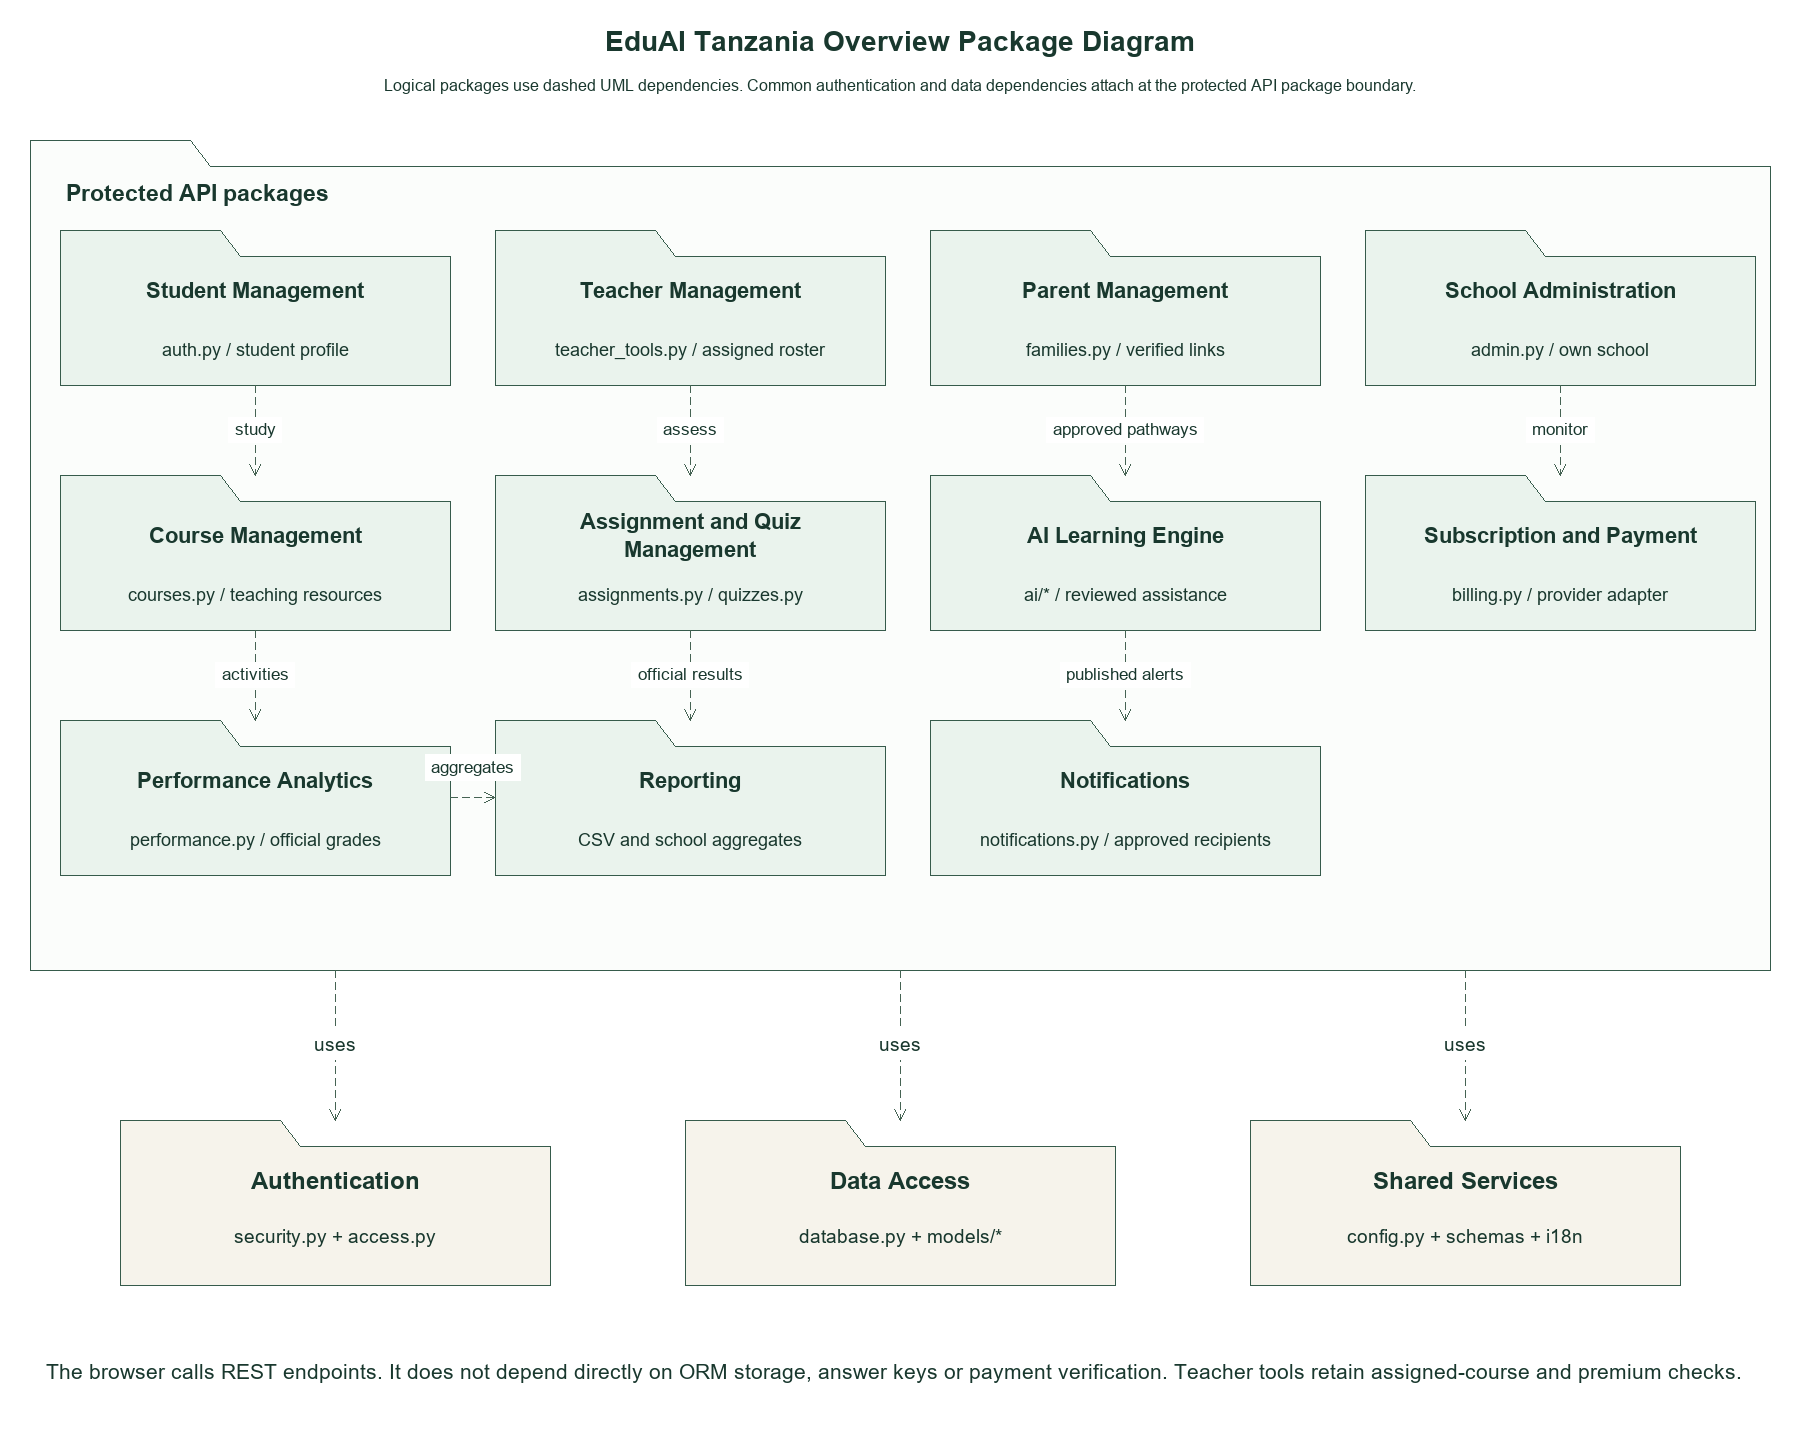

The diagram above was exported from draw.io. Its source (the exported page's mxGraphModel, read from the mxfile embedded in the PNG):
<mxGraphModel dx="0" dy="0" grid="1" gridSize="10" guides="1" tooltips="1" connect="1" arrows="1" fold="1" page="1" pageScale="1" pageWidth="1800" pageHeight="1450" math="0" shadow="0">
  <root>
    <mxCell id="0" />
    <mxCell id="1" parent="0" />
    <mxCell id="2" value="EduAI Tanzania Overview Package Diagram" style="text;strokeColor=none;fillColor=none;whiteSpace=wrap;html=0;fillColor=#ffffff;strokeColor=#365b4b;fontColor=#19382e;fontFamily=Arial;fontSize=28;fontStyle=1;spacing=6;" vertex="1" parent="1">
      <mxGeometry x="25" y="20" width="1750" height="45" as="geometry" />
    </mxCell>
    <mxCell id="3" value="Logical packages use dashed UML dependencies. Common authentication and data dependencies attach at the protected API package boundary." style="text;strokeColor=none;fillColor=none;whiteSpace=wrap;html=0;fillColor=#ffffff;strokeColor=#365b4b;fontColor=#19382e;fontFamily=Arial;fontSize=16;fontStyle=0;spacing=6;" vertex="1" parent="1">
      <mxGeometry x="25" y="68" width="1750" height="36" as="geometry" />
    </mxCell>
    <mxCell id="4" value="" style="shape=folder;tabWidth=160;tabHeight=26;whiteSpace=wrap;html=0;fillColor=#fbfdfb;strokeColor=#365b4b;fontColor=#19382e;fontFamily=Arial;fontSize=22;fontStyle=1;spacing=6;" vertex="1" parent="1">
      <mxGeometry x="30" y="140" width="1740" height="830" as="geometry" />
    </mxCell>
    <mxCell id="5" value="Protected API packages" style="text;strokeColor=none;fillColor=none;whiteSpace=wrap;html=0;fillColor=#ffffff;strokeColor=#365b4b;fontColor=#19382e;fontFamily=Arial;fontSize=23;fontStyle=1;spacing=6;align=left;" vertex="1" parent="1">
      <mxGeometry x="60" y="175" width="1600" height="40" as="geometry" />
    </mxCell>
    <mxCell id="6" value="" style="shape=folder;tabWidth=160;tabHeight=26;whiteSpace=wrap;html=0;fillColor=#eaf3ed;strokeColor=#365b4b;fontColor=#19382e;fontFamily=Arial;fontSize=17;fontStyle=0;spacing=6;" vertex="1" parent="1">
      <mxGeometry x="60" y="230" width="390" height="155" as="geometry" />
    </mxCell>
    <mxCell id="7" value="Student Management" style="text;strokeColor=none;fillColor=none;whiteSpace=wrap;html=0;fillColor=#ffffff;strokeColor=#365b4b;fontColor=#19382e;fontFamily=Arial;fontSize=22;fontStyle=1;spacing=6;" vertex="1" parent="1">
      <mxGeometry x="72" y="262" width="366" height="60" as="geometry" />
    </mxCell>
    <mxCell id="8" value="auth.py / student profile" style="text;strokeColor=none;fillColor=none;whiteSpace=wrap;html=0;fillColor=#ffffff;strokeColor=#365b4b;fontColor=#19382e;fontFamily=Arial;fontSize=18;fontStyle=0;spacing=6;" vertex="1" parent="1">
      <mxGeometry x="72" y="328" width="366" height="45" as="geometry" />
    </mxCell>
    <mxCell id="9" value="" style="shape=folder;tabWidth=160;tabHeight=26;whiteSpace=wrap;html=0;fillColor=#eaf3ed;strokeColor=#365b4b;fontColor=#19382e;fontFamily=Arial;fontSize=17;fontStyle=0;spacing=6;" vertex="1" parent="1">
      <mxGeometry x="495" y="230" width="390" height="155" as="geometry" />
    </mxCell>
    <mxCell id="10" value="Teacher Management" style="text;strokeColor=none;fillColor=none;whiteSpace=wrap;html=0;fillColor=#ffffff;strokeColor=#365b4b;fontColor=#19382e;fontFamily=Arial;fontSize=22;fontStyle=1;spacing=6;" vertex="1" parent="1">
      <mxGeometry x="507" y="262" width="366" height="60" as="geometry" />
    </mxCell>
    <mxCell id="11" value="teacher_tools.py / assigned roster" style="text;strokeColor=none;fillColor=none;whiteSpace=wrap;html=0;fillColor=#ffffff;strokeColor=#365b4b;fontColor=#19382e;fontFamily=Arial;fontSize=18;fontStyle=0;spacing=6;" vertex="1" parent="1">
      <mxGeometry x="507" y="328" width="366" height="45" as="geometry" />
    </mxCell>
    <mxCell id="12" value="" style="shape=folder;tabWidth=160;tabHeight=26;whiteSpace=wrap;html=0;fillColor=#eaf3ed;strokeColor=#365b4b;fontColor=#19382e;fontFamily=Arial;fontSize=17;fontStyle=0;spacing=6;" vertex="1" parent="1">
      <mxGeometry x="930" y="230" width="390" height="155" as="geometry" />
    </mxCell>
    <mxCell id="13" value="Parent Management" style="text;strokeColor=none;fillColor=none;whiteSpace=wrap;html=0;fillColor=#ffffff;strokeColor=#365b4b;fontColor=#19382e;fontFamily=Arial;fontSize=22;fontStyle=1;spacing=6;" vertex="1" parent="1">
      <mxGeometry x="942" y="262" width="366" height="60" as="geometry" />
    </mxCell>
    <mxCell id="14" value="families.py / verified links" style="text;strokeColor=none;fillColor=none;whiteSpace=wrap;html=0;fillColor=#ffffff;strokeColor=#365b4b;fontColor=#19382e;fontFamily=Arial;fontSize=18;fontStyle=0;spacing=6;" vertex="1" parent="1">
      <mxGeometry x="942" y="328" width="366" height="45" as="geometry" />
    </mxCell>
    <mxCell id="15" value="" style="shape=folder;tabWidth=160;tabHeight=26;whiteSpace=wrap;html=0;fillColor=#eaf3ed;strokeColor=#365b4b;fontColor=#19382e;fontFamily=Arial;fontSize=17;fontStyle=0;spacing=6;" vertex="1" parent="1">
      <mxGeometry x="1365" y="230" width="390" height="155" as="geometry" />
    </mxCell>
    <mxCell id="16" value="School Administration" style="text;strokeColor=none;fillColor=none;whiteSpace=wrap;html=0;fillColor=#ffffff;strokeColor=#365b4b;fontColor=#19382e;fontFamily=Arial;fontSize=22;fontStyle=1;spacing=6;" vertex="1" parent="1">
      <mxGeometry x="1377" y="262" width="366" height="60" as="geometry" />
    </mxCell>
    <mxCell id="17" value="admin.py / own school" style="text;strokeColor=none;fillColor=none;whiteSpace=wrap;html=0;fillColor=#ffffff;strokeColor=#365b4b;fontColor=#19382e;fontFamily=Arial;fontSize=18;fontStyle=0;spacing=6;" vertex="1" parent="1">
      <mxGeometry x="1377" y="328" width="366" height="45" as="geometry" />
    </mxCell>
    <mxCell id="18" value="" style="shape=folder;tabWidth=160;tabHeight=26;whiteSpace=wrap;html=0;fillColor=#eaf3ed;strokeColor=#365b4b;fontColor=#19382e;fontFamily=Arial;fontSize=17;fontStyle=0;spacing=6;" vertex="1" parent="1">
      <mxGeometry x="60" y="475" width="390" height="155" as="geometry" />
    </mxCell>
    <mxCell id="19" value="Course Management" style="text;strokeColor=none;fillColor=none;whiteSpace=wrap;html=0;fillColor=#ffffff;strokeColor=#365b4b;fontColor=#19382e;fontFamily=Arial;fontSize=22;fontStyle=1;spacing=6;" vertex="1" parent="1">
      <mxGeometry x="72" y="507" width="366" height="60" as="geometry" />
    </mxCell>
    <mxCell id="20" value="courses.py / teaching resources" style="text;strokeColor=none;fillColor=none;whiteSpace=wrap;html=0;fillColor=#ffffff;strokeColor=#365b4b;fontColor=#19382e;fontFamily=Arial;fontSize=18;fontStyle=0;spacing=6;" vertex="1" parent="1">
      <mxGeometry x="72" y="573" width="366" height="45" as="geometry" />
    </mxCell>
    <mxCell id="21" value="" style="shape=folder;tabWidth=160;tabHeight=26;whiteSpace=wrap;html=0;fillColor=#eaf3ed;strokeColor=#365b4b;fontColor=#19382e;fontFamily=Arial;fontSize=17;fontStyle=0;spacing=6;" vertex="1" parent="1">
      <mxGeometry x="495" y="475" width="390" height="155" as="geometry" />
    </mxCell>
    <mxCell id="22" value="Assignment and Quiz Management" style="text;strokeColor=none;fillColor=none;whiteSpace=wrap;html=0;fillColor=#ffffff;strokeColor=#365b4b;fontColor=#19382e;fontFamily=Arial;fontSize=22;fontStyle=1;spacing=6;" vertex="1" parent="1">
      <mxGeometry x="507" y="507" width="366" height="60" as="geometry" />
    </mxCell>
    <mxCell id="23" value="assignments.py / quizzes.py" style="text;strokeColor=none;fillColor=none;whiteSpace=wrap;html=0;fillColor=#ffffff;strokeColor=#365b4b;fontColor=#19382e;fontFamily=Arial;fontSize=18;fontStyle=0;spacing=6;" vertex="1" parent="1">
      <mxGeometry x="507" y="573" width="366" height="45" as="geometry" />
    </mxCell>
    <mxCell id="24" value="" style="shape=folder;tabWidth=160;tabHeight=26;whiteSpace=wrap;html=0;fillColor=#eaf3ed;strokeColor=#365b4b;fontColor=#19382e;fontFamily=Arial;fontSize=17;fontStyle=0;spacing=6;" vertex="1" parent="1">
      <mxGeometry x="930" y="475" width="390" height="155" as="geometry" />
    </mxCell>
    <mxCell id="25" value="AI Learning Engine" style="text;strokeColor=none;fillColor=none;whiteSpace=wrap;html=0;fillColor=#ffffff;strokeColor=#365b4b;fontColor=#19382e;fontFamily=Arial;fontSize=22;fontStyle=1;spacing=6;" vertex="1" parent="1">
      <mxGeometry x="942" y="507" width="366" height="60" as="geometry" />
    </mxCell>
    <mxCell id="26" value="ai/* / reviewed assistance" style="text;strokeColor=none;fillColor=none;whiteSpace=wrap;html=0;fillColor=#ffffff;strokeColor=#365b4b;fontColor=#19382e;fontFamily=Arial;fontSize=18;fontStyle=0;spacing=6;" vertex="1" parent="1">
      <mxGeometry x="942" y="573" width="366" height="45" as="geometry" />
    </mxCell>
    <mxCell id="27" value="" style="shape=folder;tabWidth=160;tabHeight=26;whiteSpace=wrap;html=0;fillColor=#eaf3ed;strokeColor=#365b4b;fontColor=#19382e;fontFamily=Arial;fontSize=17;fontStyle=0;spacing=6;" vertex="1" parent="1">
      <mxGeometry x="1365" y="475" width="390" height="155" as="geometry" />
    </mxCell>
    <mxCell id="28" value="Subscription and Payment" style="text;strokeColor=none;fillColor=none;whiteSpace=wrap;html=0;fillColor=#ffffff;strokeColor=#365b4b;fontColor=#19382e;fontFamily=Arial;fontSize=22;fontStyle=1;spacing=6;" vertex="1" parent="1">
      <mxGeometry x="1377" y="507" width="366" height="60" as="geometry" />
    </mxCell>
    <mxCell id="29" value="billing.py / provider adapter" style="text;strokeColor=none;fillColor=none;whiteSpace=wrap;html=0;fillColor=#ffffff;strokeColor=#365b4b;fontColor=#19382e;fontFamily=Arial;fontSize=18;fontStyle=0;spacing=6;" vertex="1" parent="1">
      <mxGeometry x="1377" y="573" width="366" height="45" as="geometry" />
    </mxCell>
    <mxCell id="30" value="" style="shape=folder;tabWidth=160;tabHeight=26;whiteSpace=wrap;html=0;fillColor=#eaf3ed;strokeColor=#365b4b;fontColor=#19382e;fontFamily=Arial;fontSize=17;fontStyle=0;spacing=6;" vertex="1" parent="1">
      <mxGeometry x="60" y="720" width="390" height="155" as="geometry" />
    </mxCell>
    <mxCell id="31" value="Performance Analytics" style="text;strokeColor=none;fillColor=none;whiteSpace=wrap;html=0;fillColor=#ffffff;strokeColor=#365b4b;fontColor=#19382e;fontFamily=Arial;fontSize=22;fontStyle=1;spacing=6;" vertex="1" parent="1">
      <mxGeometry x="72" y="752" width="366" height="60" as="geometry" />
    </mxCell>
    <mxCell id="32" value="performance.py / official grades" style="text;strokeColor=none;fillColor=none;whiteSpace=wrap;html=0;fillColor=#ffffff;strokeColor=#365b4b;fontColor=#19382e;fontFamily=Arial;fontSize=18;fontStyle=0;spacing=6;" vertex="1" parent="1">
      <mxGeometry x="72" y="818" width="366" height="45" as="geometry" />
    </mxCell>
    <mxCell id="33" value="" style="shape=folder;tabWidth=160;tabHeight=26;whiteSpace=wrap;html=0;fillColor=#eaf3ed;strokeColor=#365b4b;fontColor=#19382e;fontFamily=Arial;fontSize=17;fontStyle=0;spacing=6;" vertex="1" parent="1">
      <mxGeometry x="495" y="720" width="390" height="155" as="geometry" />
    </mxCell>
    <mxCell id="34" value="Reporting" style="text;strokeColor=none;fillColor=none;whiteSpace=wrap;html=0;fillColor=#ffffff;strokeColor=#365b4b;fontColor=#19382e;fontFamily=Arial;fontSize=22;fontStyle=1;spacing=6;" vertex="1" parent="1">
      <mxGeometry x="507" y="752" width="366" height="60" as="geometry" />
    </mxCell>
    <mxCell id="35" value="CSV and school aggregates" style="text;strokeColor=none;fillColor=none;whiteSpace=wrap;html=0;fillColor=#ffffff;strokeColor=#365b4b;fontColor=#19382e;fontFamily=Arial;fontSize=18;fontStyle=0;spacing=6;" vertex="1" parent="1">
      <mxGeometry x="507" y="818" width="366" height="45" as="geometry" />
    </mxCell>
    <mxCell id="36" value="" style="shape=folder;tabWidth=160;tabHeight=26;whiteSpace=wrap;html=0;fillColor=#eaf3ed;strokeColor=#365b4b;fontColor=#19382e;fontFamily=Arial;fontSize=17;fontStyle=0;spacing=6;" vertex="1" parent="1">
      <mxGeometry x="930" y="720" width="390" height="155" as="geometry" />
    </mxCell>
    <mxCell id="37" value="Notifications" style="text;strokeColor=none;fillColor=none;whiteSpace=wrap;html=0;fillColor=#ffffff;strokeColor=#365b4b;fontColor=#19382e;fontFamily=Arial;fontSize=22;fontStyle=1;spacing=6;" vertex="1" parent="1">
      <mxGeometry x="942" y="752" width="366" height="60" as="geometry" />
    </mxCell>
    <mxCell id="38" value="notifications.py / approved recipients" style="text;strokeColor=none;fillColor=none;whiteSpace=wrap;html=0;fillColor=#ffffff;strokeColor=#365b4b;fontColor=#19382e;fontFamily=Arial;fontSize=18;fontStyle=0;spacing=6;" vertex="1" parent="1">
      <mxGeometry x="942" y="818" width="366" height="45" as="geometry" />
    </mxCell>
    <mxCell id="39" value="study" edge="1" parent="1" style="edgeStyle=none;rounded=0;html=0;fontFamily=Arial;fontSize=17;fontColor=#19382e;strokeColor=#456353;labelBackgroundColor=#ffffff;endArrow=open;endFill=0;dashed=1;whiteSpace=wrap;labelWidth=180;eduLabelHeight=44;exitX=0.5;exitY=1.0;exitPerimeter=0;entryX=0.5;entryY=0.0;entryPerimeter=0;" source="6" target="18">
      <mxGeometry relative="1" as="geometry">
        <mxPoint x="255.0" y="385" as="sourcePoint" />
        <mxPoint x="255.0" y="475" as="targetPoint" />
        <mxPoint x="0" y="0" as="offset" />
      </mxGeometry>
    </mxCell>
    <mxCell id="40" value="assess" edge="1" parent="1" style="edgeStyle=none;rounded=0;html=0;fontFamily=Arial;fontSize=17;fontColor=#19382e;strokeColor=#456353;labelBackgroundColor=#ffffff;endArrow=open;endFill=0;dashed=1;whiteSpace=wrap;labelWidth=180;eduLabelHeight=44;exitX=0.5;exitY=1.0;exitPerimeter=0;entryX=0.5;entryY=0.0;entryPerimeter=0;" source="9" target="21">
      <mxGeometry relative="1" as="geometry">
        <mxPoint x="690.0" y="385" as="sourcePoint" />
        <mxPoint x="690.0" y="475" as="targetPoint" />
        <mxPoint x="0" y="0" as="offset" />
      </mxGeometry>
    </mxCell>
    <mxCell id="41" value="approved pathways" edge="1" parent="1" style="edgeStyle=none;rounded=0;html=0;fontFamily=Arial;fontSize=17;fontColor=#19382e;strokeColor=#456353;labelBackgroundColor=#ffffff;endArrow=open;endFill=0;dashed=1;whiteSpace=wrap;labelWidth=180;eduLabelHeight=44;exitX=0.5;exitY=1.0;exitPerimeter=0;entryX=0.5;entryY=0.0;entryPerimeter=0;" source="12" target="24">
      <mxGeometry relative="1" as="geometry">
        <mxPoint x="1125.0" y="385" as="sourcePoint" />
        <mxPoint x="1125.0" y="475" as="targetPoint" />
        <mxPoint x="0" y="0" as="offset" />
      </mxGeometry>
    </mxCell>
    <mxCell id="42" value="monitor" edge="1" parent="1" style="edgeStyle=none;rounded=0;html=0;fontFamily=Arial;fontSize=17;fontColor=#19382e;strokeColor=#456353;labelBackgroundColor=#ffffff;endArrow=open;endFill=0;dashed=1;whiteSpace=wrap;labelWidth=180;eduLabelHeight=44;exitX=0.5;exitY=1.0;exitPerimeter=0;entryX=0.5;entryY=0.0;entryPerimeter=0;" source="15" target="27">
      <mxGeometry relative="1" as="geometry">
        <mxPoint x="1560.0" y="385" as="sourcePoint" />
        <mxPoint x="1560.0" y="475" as="targetPoint" />
        <mxPoint x="0" y="0" as="offset" />
      </mxGeometry>
    </mxCell>
    <mxCell id="43" value="activities" edge="1" parent="1" style="edgeStyle=none;rounded=0;html=0;fontFamily=Arial;fontSize=17;fontColor=#19382e;strokeColor=#456353;labelBackgroundColor=#ffffff;endArrow=open;endFill=0;dashed=1;whiteSpace=wrap;labelWidth=180;eduLabelHeight=44;exitX=0.5;exitY=1.0;exitPerimeter=0;entryX=0.5;entryY=0.0;entryPerimeter=0;" source="18" target="30">
      <mxGeometry relative="1" as="geometry">
        <mxPoint x="255.0" y="630" as="sourcePoint" />
        <mxPoint x="255.0" y="720" as="targetPoint" />
        <mxPoint x="0" y="0" as="offset" />
      </mxGeometry>
    </mxCell>
    <mxCell id="44" value="official results" edge="1" parent="1" style="edgeStyle=none;rounded=0;html=0;fontFamily=Arial;fontSize=17;fontColor=#19382e;strokeColor=#456353;labelBackgroundColor=#ffffff;endArrow=open;endFill=0;dashed=1;whiteSpace=wrap;labelWidth=180;eduLabelHeight=44;exitX=0.5;exitY=1.0;exitPerimeter=0;entryX=0.5;entryY=0.0;entryPerimeter=0;" source="21" target="33">
      <mxGeometry relative="1" as="geometry">
        <mxPoint x="690.0" y="630" as="sourcePoint" />
        <mxPoint x="690.0" y="720" as="targetPoint" />
        <mxPoint x="0" y="0" as="offset" />
      </mxGeometry>
    </mxCell>
    <mxCell id="45" value="published alerts" edge="1" parent="1" style="edgeStyle=none;rounded=0;html=0;fontFamily=Arial;fontSize=17;fontColor=#19382e;strokeColor=#456353;labelBackgroundColor=#ffffff;endArrow=open;endFill=0;dashed=1;whiteSpace=wrap;labelWidth=180;eduLabelHeight=44;exitX=0.5;exitY=1.0;exitPerimeter=0;entryX=0.5;entryY=0.0;entryPerimeter=0;" source="24" target="36">
      <mxGeometry relative="1" as="geometry">
        <mxPoint x="1125.0" y="630" as="sourcePoint" />
        <mxPoint x="1125.0" y="720" as="targetPoint" />
        <mxPoint x="0" y="0" as="offset" />
      </mxGeometry>
    </mxCell>
    <mxCell id="46" value="aggregates" edge="1" parent="1" style="edgeStyle=none;rounded=0;html=0;fontFamily=Arial;fontSize=17;fontColor=#19382e;strokeColor=#456353;labelBackgroundColor=#ffffff;endArrow=open;endFill=0;dashed=1;whiteSpace=wrap;labelWidth=160;eduLabelHeight=44;exitX=1.0;exitY=0.5;exitPerimeter=0;entryX=0.0;entryY=0.5;entryPerimeter=0;" source="30" target="33">
      <mxGeometry relative="1" as="geometry">
        <mxPoint x="450" y="797.5" as="sourcePoint" />
        <mxPoint x="495" y="797.5" as="targetPoint" />
        <mxPoint x="0" y="-30" as="offset" />
      </mxGeometry>
    </mxCell>
    <mxCell id="47" value="" style="shape=folder;tabWidth=160;tabHeight=26;whiteSpace=wrap;html=0;fillColor=#f6f3eb;strokeColor=#365b4b;fontColor=#19382e;fontFamily=Arial;fontSize=17;fontStyle=0;spacing=6;" vertex="1" parent="1">
      <mxGeometry x="120" y="1120" width="430" height="165" as="geometry" />
    </mxCell>
    <mxCell id="48" value="Authentication" style="text;strokeColor=none;fillColor=none;whiteSpace=wrap;html=0;fillColor=#ffffff;strokeColor=#365b4b;fontColor=#19382e;fontFamily=Arial;fontSize=24;fontStyle=1;spacing=6;" vertex="1" parent="1">
      <mxGeometry x="130" y="1160" width="410" height="45" as="geometry" />
    </mxCell>
    <mxCell id="49" value="security.py + access.py" style="text;strokeColor=none;fillColor=none;whiteSpace=wrap;html=0;fillColor=#ffffff;strokeColor=#365b4b;fontColor=#19382e;fontFamily=Arial;fontSize=19;fontStyle=0;spacing=6;" vertex="1" parent="1">
      <mxGeometry x="130" y="1215" width="410" height="45" as="geometry" />
    </mxCell>
    <mxCell id="50" value="uses" edge="1" parent="1" style="edgeStyle=none;rounded=0;html=0;fontFamily=Arial;fontSize=19;fontColor=#19382e;strokeColor=#456353;labelBackgroundColor=#ffffff;endArrow=open;endFill=0;dashed=1;whiteSpace=wrap;labelWidth=110;eduLabelHeight=44;exitX=0.1752873563218391;exitY=1.0;exitPerimeter=0;entryX=0.5;entryY=0.0;entryPerimeter=0;" source="4" target="47">
      <mxGeometry relative="1" as="geometry">
        <mxPoint x="335" y="970" as="sourcePoint" />
        <mxPoint x="335" y="1120" as="targetPoint" />
        <mxPoint x="0" y="0" as="offset" />
      </mxGeometry>
    </mxCell>
    <mxCell id="51" value="" style="shape=folder;tabWidth=160;tabHeight=26;whiteSpace=wrap;html=0;fillColor=#f6f3eb;strokeColor=#365b4b;fontColor=#19382e;fontFamily=Arial;fontSize=17;fontStyle=0;spacing=6;" vertex="1" parent="1">
      <mxGeometry x="685" y="1120" width="430" height="165" as="geometry" />
    </mxCell>
    <mxCell id="52" value="Data Access" style="text;strokeColor=none;fillColor=none;whiteSpace=wrap;html=0;fillColor=#ffffff;strokeColor=#365b4b;fontColor=#19382e;fontFamily=Arial;fontSize=24;fontStyle=1;spacing=6;" vertex="1" parent="1">
      <mxGeometry x="695" y="1160" width="410" height="45" as="geometry" />
    </mxCell>
    <mxCell id="53" value="database.py + models/*" style="text;strokeColor=none;fillColor=none;whiteSpace=wrap;html=0;fillColor=#ffffff;strokeColor=#365b4b;fontColor=#19382e;fontFamily=Arial;fontSize=19;fontStyle=0;spacing=6;" vertex="1" parent="1">
      <mxGeometry x="695" y="1215" width="410" height="45" as="geometry" />
    </mxCell>
    <mxCell id="54" value="uses" edge="1" parent="1" style="edgeStyle=none;rounded=0;html=0;fontFamily=Arial;fontSize=19;fontColor=#19382e;strokeColor=#456353;labelBackgroundColor=#ffffff;endArrow=open;endFill=0;dashed=1;whiteSpace=wrap;labelWidth=110;eduLabelHeight=44;exitX=0.5;exitY=1.0;exitPerimeter=0;entryX=0.5;entryY=0.0;entryPerimeter=0;" source="4" target="51">
      <mxGeometry relative="1" as="geometry">
        <mxPoint x="900" y="970" as="sourcePoint" />
        <mxPoint x="900" y="1120" as="targetPoint" />
        <mxPoint x="0" y="0" as="offset" />
      </mxGeometry>
    </mxCell>
    <mxCell id="55" value="" style="shape=folder;tabWidth=160;tabHeight=26;whiteSpace=wrap;html=0;fillColor=#f6f3eb;strokeColor=#365b4b;fontColor=#19382e;fontFamily=Arial;fontSize=17;fontStyle=0;spacing=6;" vertex="1" parent="1">
      <mxGeometry x="1250" y="1120" width="430" height="165" as="geometry" />
    </mxCell>
    <mxCell id="56" value="Shared Services" style="text;strokeColor=none;fillColor=none;whiteSpace=wrap;html=0;fillColor=#ffffff;strokeColor=#365b4b;fontColor=#19382e;fontFamily=Arial;fontSize=24;fontStyle=1;spacing=6;" vertex="1" parent="1">
      <mxGeometry x="1260" y="1160" width="410" height="45" as="geometry" />
    </mxCell>
    <mxCell id="57" value="config.py + schemas + i18n" style="text;strokeColor=none;fillColor=none;whiteSpace=wrap;html=0;fillColor=#ffffff;strokeColor=#365b4b;fontColor=#19382e;fontFamily=Arial;fontSize=19;fontStyle=0;spacing=6;" vertex="1" parent="1">
      <mxGeometry x="1260" y="1215" width="410" height="45" as="geometry" />
    </mxCell>
    <mxCell id="58" value="uses" edge="1" parent="1" style="edgeStyle=none;rounded=0;html=0;fontFamily=Arial;fontSize=19;fontColor=#19382e;strokeColor=#456353;labelBackgroundColor=#ffffff;endArrow=open;endFill=0;dashed=1;whiteSpace=wrap;labelWidth=110;eduLabelHeight=44;exitX=0.8247126436781609;exitY=1.0;exitPerimeter=0;entryX=0.5;entryY=0.0;entryPerimeter=0;" source="4" target="55">
      <mxGeometry relative="1" as="geometry">
        <mxPoint x="1465" y="970" as="sourcePoint" />
        <mxPoint x="1465" y="1120" as="targetPoint" />
        <mxPoint x="0" y="0" as="offset" />
      </mxGeometry>
    </mxCell>
    <mxCell id="59" value="The browser calls REST endpoints. It does not depend directly on ORM storage, answer keys or payment verification. Teacher tools retain assigned-course and premium checks." style="text;strokeColor=none;fillColor=none;whiteSpace=wrap;html=0;fillColor=#ffffff;strokeColor=#365b4b;fontColor=#19382e;fontFamily=Arial;fontSize=21;fontStyle=0;spacing=6;align=left;" vertex="1" parent="1">
      <mxGeometry x="40" y="1340" width="1720" height="65" as="geometry" />
    </mxCell>
  </root>
</mxGraphModel>